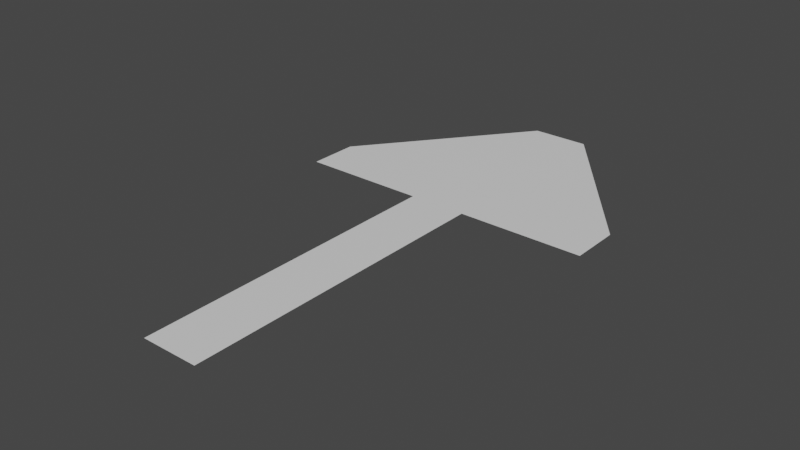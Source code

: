 # Source: Highlight.blend  (saved by Blender 3.5.10; exported with 4.5.12 LTS)
import bpy
from mathutils import Matrix  # noqa: F401  (used for matrix-valued properties, if any)

bpy.ops.wm.read_factory_settings(use_empty=True)
scene = bpy.context.scene
scene.name = 'Scene'

# ---- collections
col_collection = bpy.data.collections.new('Collection'); scene.collection.children.link(col_collection)

# ---- materials (node trees are filled in below, after node groups)
mat_highlight = bpy.data.materials.new('Highlight')
mat_highlight.alpha_threshold = 0.0
mat_highlight.use_transparent_shadow = False
mat_highlight.roughness = 0.5
mat_highlight.line_color = (0.0, 0.0, 0.0, 1.0)

# ---- material node trees
mat_highlight.use_nodes = True; mat_highlight.node_tree.nodes.clear()
_N = mat_highlight.node_tree.nodes; _L = mat_highlight.node_tree.links
n0 = _N.new('ShaderNodeOutputMaterial'); n0.name = 'Material Output'; n0.location = (300, 300)
n1 = _N.new('ShaderNodeBsdfPrincipled'); n1.name = 'Principled BSDF'; n1.location = (10, 300)
n1.distribution = 'GGX'
n1.subsurface_method = 'RANDOM_WALK_SKIN'
n1.inputs[3].default_value = 1.45
n1.inputs[27].default_value = (0.0, 0.0, 0.0, 1.0)
n1.inputs[28].default_value = 1.0
_L.new(n1.outputs[0], n0.inputs[0])
n0.is_active_output = True

# ---- world
world_world = bpy.data.worlds.new('World'); scene.world = world_world
world_world.use_nodes = True; world_world.node_tree.nodes.clear()
_N = world_world.node_tree.nodes; _L = world_world.node_tree.links
n0 = _N.new('ShaderNodeOutputWorld'); n0.name = 'World Output'; n0.location = (300, 300)
n1 = _N.new('ShaderNodeBackground'); n1.name = 'Background'; n1.location = (10, 300)
n1.inputs[0].default_value = (0.05088, 0.05088, 0.05088, 1.0)
_L.new(n1.outputs[0], n0.inputs[0])
n0.is_active_output = True
world_world.color = (0.05088, 0.05088, 0.05088)
world_world.use_sun_shadow = False
world_world.sun_shadow_jitter_overblur = 0.0

# ---- meshes
me_plane = bpy.data.meshes.new('Plane')
me_plane.from_pydata([(0.0, 0.1014, 0.0), (0.0, 0.34, 0.0), (0.01292, 0.34, 0.0), (0.0, 0.2675, 0.0), (0.06945, 0.2675, 0.0), (0.06945, 0.2448, 0.0), (0.01292, 0.2448, 0.0), (0.01276, 0.1014, 0.0)], [], [(3, 4, 2, 1), (6, 3, 0, 7), (3, 6, 5, 4)])
_uv = me_plane.uv_layers.new(name='UVMap')
_uv.uv.foreach_set('vector', [0.0, 0.535, 0.1574, 0.535, 0.04216, 0.7403, 0.0, 0.7403, 0.03767, 0.4832, 0.0, 0.535, 0.0, 0.2027, 0.03735, 0.2027, 0.0, 0.535, 0.03767, 0.4832, 0.1574, 0.4832, 0.1574, 0.535])
me_plane.materials.append(mat_highlight)
me_plane.update()

# ---- objects
ob_highlightcorner = bpy.data.objects.new('HighlightCorner', me_plane)

# ---- transforms, parenting, visibility, modifiers, constraints
ob_highlightcorner.location = (0.0, 0.0, 0.0)
_m = ob_highlightcorner.modifiers.new('Mirror', 'MIRROR')

# ---- collection membership
col_collection.objects.link(ob_highlightcorner)

# ---- scene / render settings (as saved in the file)
scene.frame_start = 1; scene.frame_end = 250; scene.frame_set(1)
scene.render.engine = 'BLENDER_EEVEE_NEXT'
scene.cycles.sampling_pattern = 'TABULATED_SOBOL'
scene.view_settings.view_transform = 'Filmic'
bpy.context.view_layer.update()

# ---- added for rendering (the .blend has no active camera and no usable light): camera, sun
cam_auto = bpy.data.cameras.new('AutoCamera')
cam_auto.lens = 50.0
cam_auto.sensor_width = 36.0
cam_auto.clip_end = 1000.0
ob_auto_camera = bpy.data.objects.new('AutoCamera', cam_auto)
scene.collection.objects.link(ob_auto_camera)
ob_auto_camera.location = (0.255446, -0.0858803, 0.204357)
ob_auto_camera.rotation_euler = (1.09748, -7.21219e-08, 0.694738)
scene.camera = ob_auto_camera
light_auto_sun = bpy.data.lights.new('AutoSun', 'SUN')
light_auto_sun.energy = 3.0
light_auto_sun.angle = 0.0523599
ob_auto_sun = bpy.data.objects.new('AutoSun', light_auto_sun)
scene.collection.objects.link(ob_auto_sun)
ob_auto_sun.rotation_euler = (0.872665, 0.174533, 0.523599)
bpy.context.view_layer.update()

